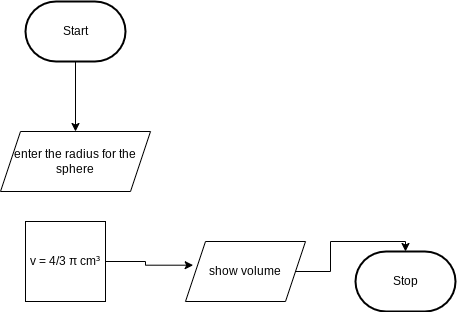

The diagram above was exported from draw.io. Its source (the exported page's mxGraphModel, read from the mxfile embedded in the PNG):
<mxGraphModel dx="835" dy="570" grid="1" gridSize="10" guides="1" tooltips="1" connect="1" arrows="1" fold="1" page="1" pageScale="1" pageWidth="850" pageHeight="1100" math="0" shadow="0">
  <root>
    <mxCell id="0" />
    <mxCell id="1" parent="0" />
    <mxCell id="16" style="edgeStyle=orthogonalEdgeStyle;rounded=0;html=1;" edge="1" parent="1" source="2" target="6">
      <mxGeometry relative="1" as="geometry" />
    </mxCell>
    <mxCell id="2" value="Start" style="strokeWidth=2;html=1;shape=mxgraph.flowchart.terminator;whiteSpace=wrap;" parent="1" vertex="1">
      <mxGeometry x="220" y="30" width="100" height="60" as="geometry" />
    </mxCell>
    <mxCell id="3" value="Stop" style="strokeWidth=2;html=1;shape=mxgraph.flowchart.terminator;whiteSpace=wrap;" parent="1" vertex="1">
      <mxGeometry x="550" y="280" width="100" height="60" as="geometry" />
    </mxCell>
    <mxCell id="6" value="enter the radius for the sphere" style="shape=parallelogram;perimeter=parallelogramPerimeter;whiteSpace=wrap;html=1;fixedSize=1;" vertex="1" parent="1">
      <mxGeometry x="195" y="160" width="150" height="60" as="geometry" />
    </mxCell>
    <mxCell id="22" style="edgeStyle=orthogonalEdgeStyle;rounded=0;html=1;entryX=0.064;entryY=0.395;entryDx=0;entryDy=0;entryPerimeter=0;" edge="1" parent="1" source="8" target="9">
      <mxGeometry relative="1" as="geometry" />
    </mxCell>
    <mxCell id="8" value="v = 4/3 π cm³" style="whiteSpace=wrap;html=1;aspect=fixed;" vertex="1" parent="1">
      <mxGeometry x="220" y="250" width="80" height="80" as="geometry" />
    </mxCell>
    <mxCell id="15" style="edgeStyle=orthogonalEdgeStyle;rounded=0;html=1;entryX=0.5;entryY=0;entryDx=0;entryDy=0;entryPerimeter=0;" edge="1" parent="1" source="9" target="3">
      <mxGeometry relative="1" as="geometry" />
    </mxCell>
    <mxCell id="9" value="show volume" style="shape=parallelogram;perimeter=parallelogramPerimeter;whiteSpace=wrap;html=1;fixedSize=1;" vertex="1" parent="1">
      <mxGeometry x="380" y="270" width="120" height="60" as="geometry" />
    </mxCell>
  </root>
</mxGraphModel>